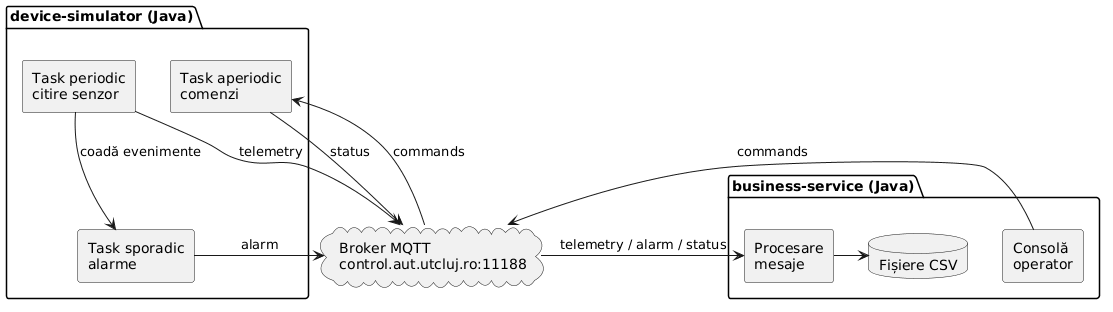

The diagram above was rendered by PlantUML. Its source (embedded in the PNG):
@startuml
skinparam componentStyle rectangle

package "device-simulator (Java)" {
  [Task periodic\ncitire senzor] as TP
  [Task sporadic\nalarme] as TS
  [Task aperiodic\ncomenzi] as TA
  
  TP --> TS : coadă evenimente
}

cloud "Broker MQTT\ncontrol.aut.utcluj.ro:11188" as MQTT

package "business-service (Java)" {
  [Procesare\nmesaje] as PM
  database "Fișiere CSV" as CSV
  [Consolă\noperator] as CO
  
  PM -> CSV
}

TP -right-> MQTT : telemetry
TS -right-> MQTT : alarm
TA -right-> MQTT : status
MQTT -left-> TA : commands

MQTT -right-> PM : telemetry / alarm / status
CO -left-> MQTT : commands
@enduml